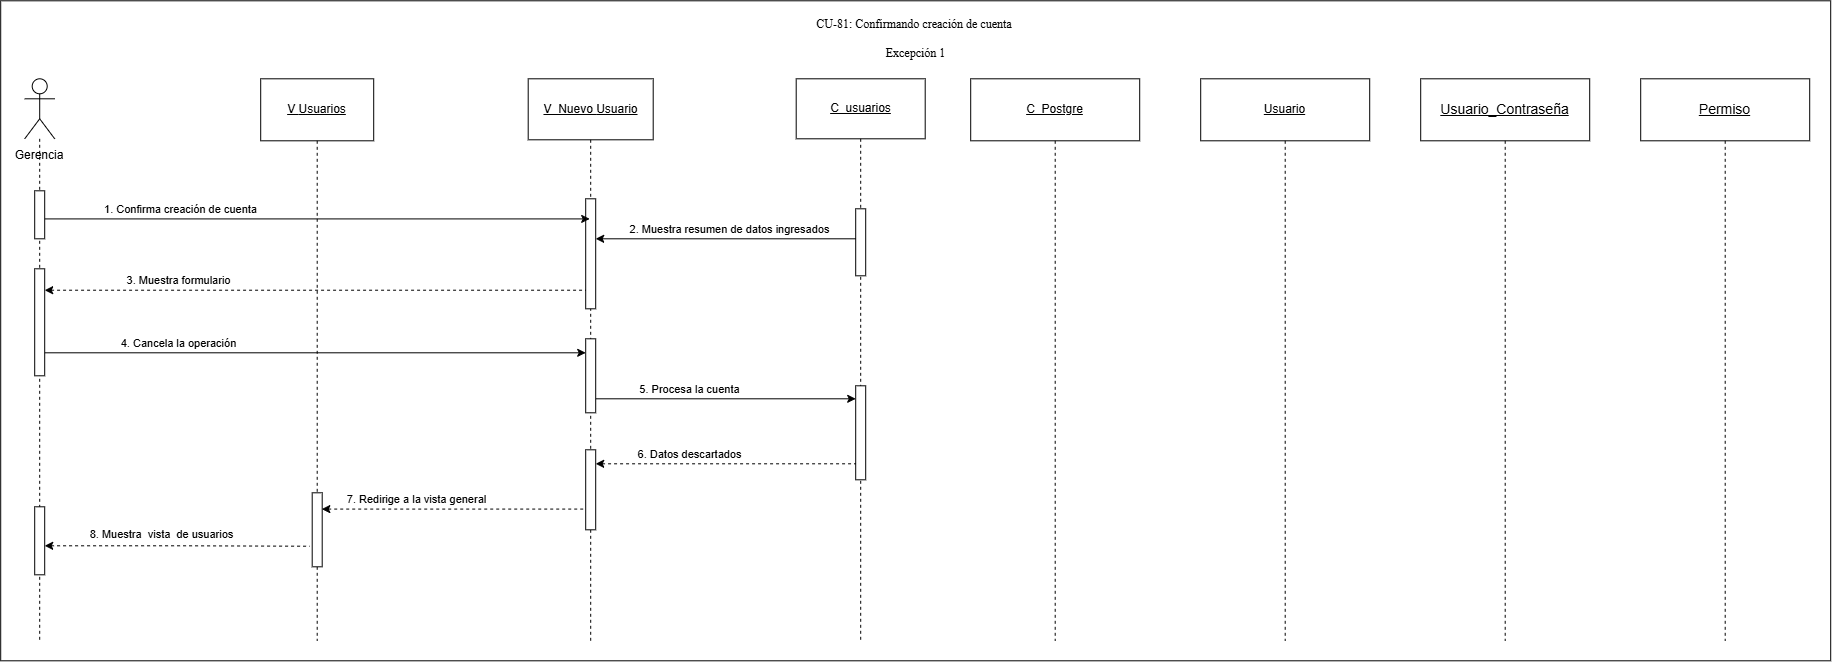

The diagram above was exported from draw.io. Its source (the exported page's mxGraphModel, read from the mxfile embedded in the PNG):
<mxGraphModel dx="-231" dy="847" grid="1" gridSize="10" guides="1" tooltips="1" connect="1" arrows="1" fold="1" page="0" pageScale="1" pageWidth="827" pageHeight="1169" math="0" shadow="0">
  <root>
    <mxCell id="0" />
    <mxCell id="1" parent="0" />
    <mxCell id="9xD-c-IrWM99ZI0maCZL-2" parent="1" style="rounded=0;whiteSpace=wrap;html=1;" value="" vertex="1">
      <mxGeometry height="660" width="1830" x="1200" y="120" as="geometry" />
    </mxCell>
    <mxCell id="g5RR3XE6PT14SUA7gfnJ-1" parent="1" style="shape=umlLifeline;perimeter=lifelinePerimeter;whiteSpace=wrap;html=1;container=1;dropTarget=0;collapsible=0;recursiveResize=0;outlineConnect=0;portConstraint=eastwest;newEdgeStyle={&quot;curved&quot;:0,&quot;rounded&quot;:0};size=61;" value="&lt;u&gt;V_Nuevo &lt;/u&gt;&lt;u&gt;Usuario&lt;/u&gt;" vertex="1">
      <mxGeometry height="562" width="125" x="1727.5" y="198" as="geometry" />
    </mxCell>
    <mxCell id="4VKvk_4ERtf-AFq6Vjid-1" parent="1" style="shape=umlLifeline;perimeter=lifelinePerimeter;whiteSpace=wrap;html=1;container=1;dropTarget=0;collapsible=0;recursiveResize=0;outlineConnect=0;portConstraint=eastwest;newEdgeStyle={&quot;curved&quot;:0,&quot;rounded&quot;:0};size=60;" value="&lt;u&gt;C_usuarios&lt;/u&gt;" vertex="1">
      <mxGeometry height="562" width="129" x="1995.5" y="198" as="geometry" />
    </mxCell>
    <mxCell id="wM9PuFZnwwBwpzjrrNw1-1" parent="1" style="shape=umlLifeline;perimeter=lifelinePerimeter;whiteSpace=wrap;html=1;container=1;dropTarget=0;collapsible=0;recursiveResize=0;outlineConnect=0;portConstraint=eastwest;newEdgeStyle={&quot;curved&quot;:0,&quot;rounded&quot;:0};participant=umlActor;size=60;" value="" vertex="1">
      <mxGeometry height="562" width="30" x="1224" y="198" as="geometry" />
    </mxCell>
    <mxCell id="glo5MD51AKMQz4oVj_3M-11" parent="1" style="html=1;points=[[0,0,0,0,5],[0,1,0,0,-5],[1,0,0,0,5],[1,1,0,0,-5]];perimeter=orthogonalPerimeter;outlineConnect=0;targetShapes=umlLifeline;portConstraint=eastwest;newEdgeStyle={&quot;curved&quot;:0,&quot;rounded&quot;:0};" value="" vertex="1">
      <mxGeometry height="110" width="10" x="1785" y="318" as="geometry" />
    </mxCell>
    <mxCell id="glo5MD51AKMQz4oVj_3M-15" parent="1" style="html=1;points=[[0,0,0,0,5],[0,1,0,0,-5],[1,0,0,0,5],[1,1,0,0,-5]];perimeter=orthogonalPerimeter;outlineConnect=0;targetShapes=umlLifeline;portConstraint=eastwest;newEdgeStyle={&quot;curved&quot;:0,&quot;rounded&quot;:0};" value="" vertex="1">
      <mxGeometry height="67" width="10" x="2055" y="328" as="geometry" />
    </mxCell>
    <mxCell id="glo5MD51AKMQz4oVj_3M-20" edge="1" parent="1" source="S6Pj9YznB8IL4arr3bin-3" style="endArrow=none;html=1;rounded=0;endFill=0;startArrow=classic;startFill=1;dashed=1;" value="">
      <mxGeometry height="50" relative="1" width="50" as="geometry">
        <Array as="points">
          <mxPoint x="1382" y="665" />
        </Array>
        <mxPoint x="1254" y="665" as="sourcePoint" />
        <mxPoint x="1509" y="665.4200000000001" as="targetPoint" />
      </mxGeometry>
    </mxCell>
    <mxCell id="glo5MD51AKMQz4oVj_3M-21" connectable="0" parent="glo5MD51AKMQz4oVj_3M-20" style="edgeLabel;html=1;align=center;verticalAlign=middle;resizable=0;points=[];" value="8. Muestra&amp;nbsp; vista&amp;nbsp; de usuarios" vertex="1">
      <mxGeometry relative="1" x="-0.7078" y="-1" as="geometry">
        <mxPoint x="78" y="-13" as="offset" />
      </mxGeometry>
    </mxCell>
    <mxCell id="glo5MD51AKMQz4oVj_3M-22" parent="1" style="shape=umlLifeline;perimeter=lifelinePerimeter;whiteSpace=wrap;html=1;container=1;dropTarget=0;collapsible=0;recursiveResize=0;outlineConnect=0;portConstraint=eastwest;newEdgeStyle={&quot;curved&quot;:0,&quot;rounded&quot;:0};size=62;" value="&lt;u&gt;V&amp;nbsp;&lt;/u&gt;&lt;u&gt;Usuarios&lt;/u&gt;" vertex="1">
      <mxGeometry height="562" width="113" x="1460" y="198" as="geometry" />
    </mxCell>
    <mxCell id="glo5MD51AKMQz4oVj_3M-23" parent="glo5MD51AKMQz4oVj_3M-22" style="html=1;points=[[0,0,0,0,5],[0,1,0,0,-5],[1,0,0,0,5],[1,1,0,0,-5]];perimeter=orthogonalPerimeter;outlineConnect=0;targetShapes=umlLifeline;portConstraint=eastwest;newEdgeStyle={&quot;curved&quot;:0,&quot;rounded&quot;:0};" value="" vertex="1">
      <mxGeometry height="74" width="10" x="51.5" y="414" as="geometry" />
    </mxCell>
    <mxCell id="glo5MD51AKMQz4oVj_3M-24" edge="1" parent="1" source="glo5MD51AKMQz4oVj_3M-11" style="endArrow=none;html=1;rounded=0;endFill=0;startArrow=classic;startFill=1;" value="">
      <mxGeometry height="50" relative="1" width="50" as="geometry">
        <mxPoint x="1805" y="358" as="sourcePoint" />
        <mxPoint x="2055" y="358" as="targetPoint" />
      </mxGeometry>
    </mxCell>
    <mxCell id="glo5MD51AKMQz4oVj_3M-25" connectable="0" parent="glo5MD51AKMQz4oVj_3M-24" style="edgeLabel;html=1;align=center;verticalAlign=middle;resizable=0;points=[];" value="2. Muestra resumen de datos ingresados" vertex="1">
      <mxGeometry relative="1" x="-0.7078" y="-1" as="geometry">
        <mxPoint x="95" y="-11" as="offset" />
      </mxGeometry>
    </mxCell>
    <mxCell id="glo5MD51AKMQz4oVj_3M-26" edge="1" parent="1" style="endArrow=none;html=1;rounded=0;endFill=0;startArrow=classic;startFill=1;dashed=1;" target="glo5MD51AKMQz4oVj_3M-11" value="">
      <mxGeometry height="50" relative="1" width="50" as="geometry">
        <mxPoint x="1244" y="409.4200000000001" as="sourcePoint" />
        <mxPoint x="1773" y="409.41999999999996" as="targetPoint" />
      </mxGeometry>
    </mxCell>
    <mxCell id="glo5MD51AKMQz4oVj_3M-27" connectable="0" parent="glo5MD51AKMQz4oVj_3M-26" style="edgeLabel;html=1;align=center;verticalAlign=middle;resizable=0;points=[];" value="3. Muestra formulario" vertex="1">
      <mxGeometry relative="1" x="-0.7078" y="-1" as="geometry">
        <mxPoint x="55" y="-11" as="offset" />
      </mxGeometry>
    </mxCell>
    <mxCell id="glo5MD51AKMQz4oVj_3M-28" edge="1" parent="1" style="endArrow=classic;html=1;rounded=0;endFill=1;startArrow=none;startFill=0;" value="">
      <mxGeometry height="50" relative="1" width="50" as="geometry">
        <mxPoint x="1244" y="472" as="sourcePoint" />
        <mxPoint x="1785" y="472" as="targetPoint" />
      </mxGeometry>
    </mxCell>
    <mxCell id="glo5MD51AKMQz4oVj_3M-29" connectable="0" parent="glo5MD51AKMQz4oVj_3M-28" style="edgeLabel;html=1;align=center;verticalAlign=middle;resizable=0;points=[];" value="4. Cancela la operación" vertex="1">
      <mxGeometry relative="1" x="-0.7078" y="-1" as="geometry">
        <mxPoint x="55" y="-11" as="offset" />
      </mxGeometry>
    </mxCell>
    <mxCell id="glo5MD51AKMQz4oVj_3M-30" edge="1" parent="1" style="endArrow=classic;html=1;rounded=0;endFill=1;startArrow=none;startFill=0;" value="">
      <mxGeometry height="50" relative="1" width="50" as="geometry">
        <mxPoint x="1795" y="517.9999999999998" as="sourcePoint" />
        <mxPoint x="2055" y="517.9999999999998" as="targetPoint" />
      </mxGeometry>
    </mxCell>
    <mxCell id="glo5MD51AKMQz4oVj_3M-31" connectable="0" parent="glo5MD51AKMQz4oVj_3M-30" style="edgeLabel;html=1;align=center;verticalAlign=middle;resizable=0;points=[];" value="5. Procesa la cuenta" vertex="1">
      <mxGeometry relative="1" x="-0.7078" y="-1" as="geometry">
        <mxPoint x="55" y="-11" as="offset" />
      </mxGeometry>
    </mxCell>
    <mxCell id="glo5MD51AKMQz4oVj_3M-42" edge="1" parent="1" source="glo5MD51AKMQz4oVj_3M-23" style="endArrow=none;html=1;rounded=0;endFill=0;startArrow=classic;startFill=1;dashed=1;exitX=0.964;exitY=0.22;exitDx=0;exitDy=0;exitPerimeter=0;" target="S6Pj9YznB8IL4arr3bin-8" value="">
      <mxGeometry height="50" relative="1" width="50" as="geometry">
        <mxPoint x="1529" y="625.4000000000001" as="sourcePoint" />
        <mxPoint x="1785" y="625" as="targetPoint" />
      </mxGeometry>
    </mxCell>
    <mxCell id="glo5MD51AKMQz4oVj_3M-43" connectable="0" parent="glo5MD51AKMQz4oVj_3M-42" style="edgeLabel;html=1;align=center;verticalAlign=middle;resizable=0;points=[];" value="7. Redirige a la vista general" vertex="1">
      <mxGeometry relative="1" x="-0.7078" y="-1" as="geometry">
        <mxPoint x="55" y="-11" as="offset" />
      </mxGeometry>
    </mxCell>
    <mxCell id="I1j5DBUO3jlO98QYY29Y-2" parent="1" style="text;whiteSpace=wrap;html=1;align=center;" value="&lt;div style=&quot;&quot;&gt;&lt;span style=&quot;background-color: transparent; white-space-collapse: preserve;&quot;&gt;&lt;font face=&quot;Times New Roman, serif&quot;&gt;CU-81: Confirmando creación de cuenta &lt;/font&gt;&lt;/span&gt;&lt;/div&gt;&lt;div style=&quot;&quot;&gt;&lt;span style=&quot;font-family: &amp;quot;Times New Roman&amp;quot;, serif; white-space: pre-wrap; background-color: transparent; color: light-dark(rgb(0, 0, 0), rgb(255, 255, 255));&quot;&gt;&lt;br&gt;&lt;/span&gt;&lt;/div&gt;&lt;div style=&quot;&quot;&gt;&lt;span style=&quot;font-family: &amp;quot;Times New Roman&amp;quot;, serif; white-space: pre-wrap; background-color: transparent; color: light-dark(rgb(0, 0, 0), rgb(255, 255, 255));&quot;&gt;Excepción 1&lt;/span&gt;&lt;/div&gt;" vertex="1">
      <mxGeometry height="36" width="223" x="2003.5" y="130" as="geometry" />
    </mxCell>
    <mxCell id="ESmeiMuo35nrPF3P-aH6-45" parent="1" style="shape=umlLifeline;perimeter=lifelinePerimeter;whiteSpace=wrap;html=1;container=1;dropTarget=0;collapsible=0;recursiveResize=0;outlineConnect=0;portConstraint=eastwest;newEdgeStyle={&quot;curved&quot;:0,&quot;rounded&quot;:0};size=62;" value="&lt;span style=&quot;font-size: 14px;&quot;&gt;&lt;u&gt;Permiso&lt;/u&gt;&lt;/span&gt;" vertex="1">
      <mxGeometry height="562" width="169" x="2840" y="198" as="geometry" />
    </mxCell>
    <mxCell id="ESmeiMuo35nrPF3P-aH6-47" parent="1" style="shape=umlLifeline;perimeter=lifelinePerimeter;whiteSpace=wrap;html=1;container=1;dropTarget=0;collapsible=0;recursiveResize=0;outlineConnect=0;portConstraint=eastwest;newEdgeStyle={&quot;curved&quot;:0,&quot;rounded&quot;:0};size=62;" value="&lt;u style=&quot;font-size: 14px;&quot;&gt;Usuario_Contraseña&lt;/u&gt;" vertex="1">
      <mxGeometry height="562" width="169" x="2620" y="198" as="geometry" />
    </mxCell>
    <mxCell id="S6Pj9YznB8IL4arr3bin-3" parent="1" style="html=1;points=[[0,0,0,0,5],[0,1,0,0,-5],[1,0,0,0,5],[1,1,0,0,-5]];perimeter=orthogonalPerimeter;outlineConnect=0;targetShapes=umlLifeline;portConstraint=eastwest;newEdgeStyle={&quot;curved&quot;:0,&quot;rounded&quot;:0};" value="" vertex="1">
      <mxGeometry height="68" width="10" x="1234" y="626" as="geometry" />
    </mxCell>
    <mxCell id="S6Pj9YznB8IL4arr3bin-4" parent="1" style="html=1;points=[[0,0,0,0,5],[0,1,0,0,-5],[1,0,0,0,5],[1,1,0,0,-5]];perimeter=orthogonalPerimeter;outlineConnect=0;targetShapes=umlLifeline;portConstraint=eastwest;newEdgeStyle={&quot;curved&quot;:0,&quot;rounded&quot;:0};" value="" vertex="1">
      <mxGeometry height="74" width="10" x="1785" y="458" as="geometry" />
    </mxCell>
    <mxCell id="S6Pj9YznB8IL4arr3bin-6" parent="1" style="html=1;points=[[0,0,0,0,5],[0,1,0,0,-5],[1,0,0,0,5],[1,1,0,0,-5]];perimeter=orthogonalPerimeter;outlineConnect=0;targetShapes=umlLifeline;portConstraint=eastwest;newEdgeStyle={&quot;curved&quot;:0,&quot;rounded&quot;:0};" value="" vertex="1">
      <mxGeometry height="94" width="10" x="2055" y="505" as="geometry" />
    </mxCell>
    <mxCell id="S6Pj9YznB8IL4arr3bin-8" parent="1" style="html=1;points=[[0,0,0,0,5],[0,1,0,0,-5],[1,0,0,0,5],[1,1,0,0,-5]];perimeter=orthogonalPerimeter;outlineConnect=0;targetShapes=umlLifeline;portConstraint=eastwest;newEdgeStyle={&quot;curved&quot;:0,&quot;rounded&quot;:0};" value="" vertex="1">
      <mxGeometry height="80" width="10" x="1785" y="569" as="geometry" />
    </mxCell>
    <mxCell id="O-1ZWpSj1d45xEFVIDtG-1" edge="1" parent="1" source="O-1ZWpSj1d45xEFVIDtG-3" style="endArrow=classic;html=1;rounded=0;endFill=1;startArrow=none;startFill=0;" value="">
      <mxGeometry height="50" relative="1" width="50" as="geometry">
        <mxPoint x="1258" y="338" as="sourcePoint" />
        <mxPoint x="1789" y="338.11" as="targetPoint" />
      </mxGeometry>
    </mxCell>
    <mxCell id="O-1ZWpSj1d45xEFVIDtG-2" connectable="0" parent="O-1ZWpSj1d45xEFVIDtG-1" style="edgeLabel;html=1;align=center;verticalAlign=middle;resizable=0;points=[];" value="1. Confirma creación de cuenta" vertex="1">
      <mxGeometry relative="1" x="-0.7078" y="-1" as="geometry">
        <mxPoint x="55" y="-11" as="offset" />
      </mxGeometry>
    </mxCell>
    <mxCell id="O-1ZWpSj1d45xEFVIDtG-3" parent="1" style="html=1;points=[[0,0,0,0,5],[0,1,0,0,-5],[1,0,0,0,5],[1,1,0,0,-5]];perimeter=orthogonalPerimeter;outlineConnect=0;targetShapes=umlLifeline;portConstraint=eastwest;newEdgeStyle={&quot;curved&quot;:0,&quot;rounded&quot;:0};" value="" vertex="1">
      <mxGeometry height="48" width="10" x="1234" y="310" as="geometry" />
    </mxCell>
    <mxCell id="S6Pj9YznB8IL4arr3bin-1" parent="1" style="html=1;points=[[0,0,0,0,5],[0,1,0,0,-5],[1,0,0,0,5],[1,1,0,0,-5]];perimeter=orthogonalPerimeter;outlineConnect=0;targetShapes=umlLifeline;portConstraint=eastwest;newEdgeStyle={&quot;curved&quot;:0,&quot;rounded&quot;:0};" value="" vertex="1">
      <mxGeometry height="107" width="10" x="1234" y="388" as="geometry" />
    </mxCell>
    <mxCell id="t3f3xAD1v6eM_Qdqz7FL-5" edge="1" parent="1" style="endArrow=none;html=1;rounded=0;endFill=0;startArrow=classic;startFill=1;dashed=1;" value="">
      <mxGeometry height="50" relative="1" width="50" as="geometry">
        <mxPoint x="1795" y="583" as="sourcePoint" />
        <mxPoint x="2055" y="583" as="targetPoint" />
      </mxGeometry>
    </mxCell>
    <mxCell id="t3f3xAD1v6eM_Qdqz7FL-6" connectable="0" parent="t3f3xAD1v6eM_Qdqz7FL-5" style="edgeLabel;html=1;align=center;verticalAlign=middle;resizable=0;points=[];" value="6. Datos descartados" vertex="1">
      <mxGeometry relative="1" x="-0.7078" y="-1" as="geometry">
        <mxPoint x="55" y="-11" as="offset" />
      </mxGeometry>
    </mxCell>
    <mxCell id="LhDIG9hC9J2G3QIRHQ35-1" parent="1" style="shape=umlLifeline;perimeter=lifelinePerimeter;whiteSpace=wrap;html=1;container=1;dropTarget=0;collapsible=0;recursiveResize=0;outlineConnect=0;portConstraint=eastwest;newEdgeStyle={&quot;curved&quot;:0,&quot;rounded&quot;:0};size=62;" value="&lt;u&gt;Usuario&lt;/u&gt;" vertex="1">
      <mxGeometry height="562" width="169" x="2400" y="198" as="geometry" />
    </mxCell>
    <mxCell id="LhDIG9hC9J2G3QIRHQ35-2" parent="1" style="shape=umlLifeline;perimeter=lifelinePerimeter;whiteSpace=wrap;html=1;container=1;dropTarget=0;collapsible=0;recursiveResize=0;outlineConnect=0;portConstraint=eastwest;newEdgeStyle={&quot;curved&quot;:0,&quot;rounded&quot;:0};size=62;" value="&lt;u&gt;C_Postgre&lt;/u&gt;" vertex="1">
      <mxGeometry height="562" width="169" x="2170" y="198" as="geometry" />
    </mxCell>
    <mxCell id="9xD-c-IrWM99ZI0maCZL-1" parent="1" style="text;html=1;whiteSpace=wrap;strokeColor=none;fillColor=none;align=center;verticalAlign=middle;rounded=0;" value="Gerencia" vertex="1">
      <mxGeometry height="30" width="60" x="1209" y="260" as="geometry" />
    </mxCell>
  </root>
</mxGraphModel>